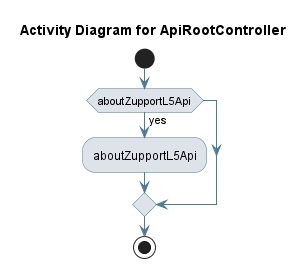

The diagram above was rendered by PlantUML. Its source (embedded in the PNG):
@startuml
skinparam activity {
 BackgroundColor #DEE3E9 
 BorderColor #4D7A97 
 ArrowColor #4D7A97 
}
!pragma useVerticalIf on
start
title Activity Diagram for ApiRootController

if (aboutZupportL5Api) then (yes)
:aboutZupportL5Api;
endif
stop
@enduml